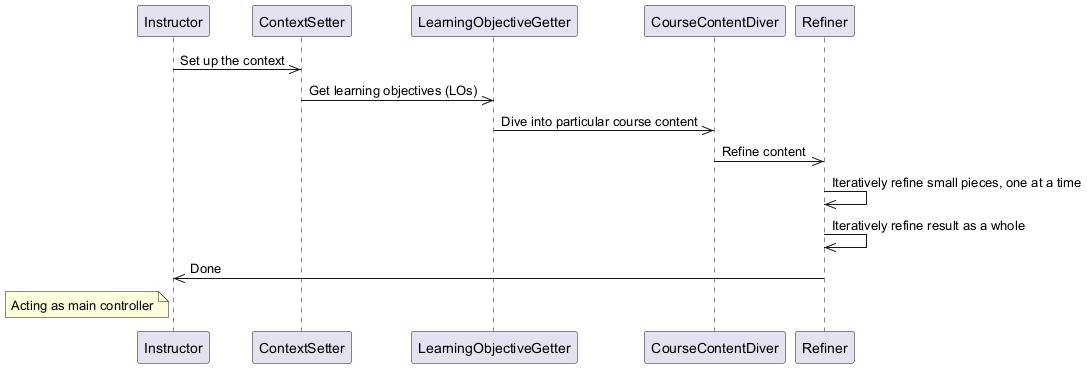

The diagram above was rendered by PlantUML. Its source (embedded in the PNG):
@startuml
participant Instructor
participant ContextSetter
participant LearningObjectiveGetter
participant CourseContentDiver
participant Refiner

Instructor ->> ContextSetter: Set up the context
ContextSetter ->> LearningObjectiveGetter: Get learning objectives (LOs)
LearningObjectiveGetter ->> CourseContentDiver: Dive into particular course content
CourseContentDiver ->> Refiner: Refine content
Refiner ->> Refiner: Iteratively refine small pieces, one at a time
Refiner ->> Refiner: Iteratively refine result as a whole
Refiner ->> Instructor: Done

note left of Instructor: Acting as main controller
@enduml